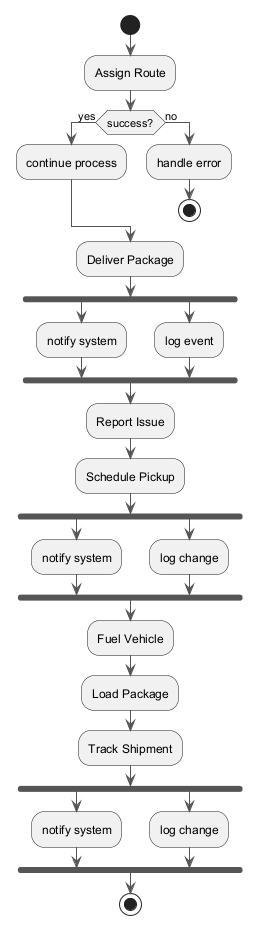

The diagram above was rendered by PlantUML. Its source (embedded in the PNG):
@startuml
skinparam ArrowColor #555555
start
:Assign Route;
if (success?) then (yes)
:continue process;
else (no)
:handle error;
stop
endif
:Deliver Package;
fork
:notify system;
fork again
:log event;
end fork
:Report Issue;
:Schedule Pickup;
fork
:notify system;
fork again
:log change;
end fork
:Fuel Vehicle;
:Load Package;
:Track Shipment;
fork
:notify system;
fork again
:log change;
end fork
stop
@enduml